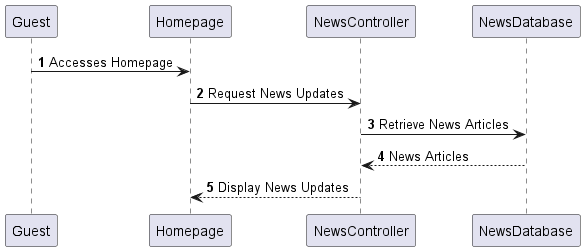

The diagram above was rendered by PlantUML. Its source (embedded in the PNG):
@startuml
autonumber

' Description: Guest views news about refugees on homepage
Guest -> Homepage: Accesses Homepage
Homepage -> NewsController: Request News Updates
NewsController -> NewsDatabase: Retrieve News Articles
NewsDatabase --> NewsController: News Articles
NewsController --> Homepage: Display News Updates

@enduml